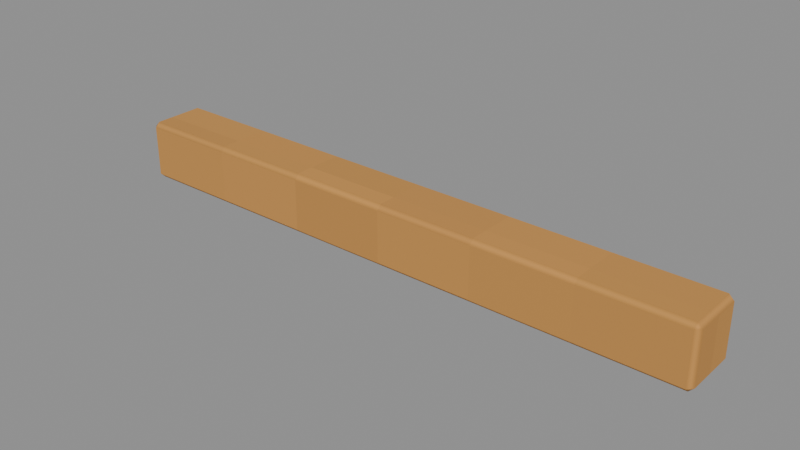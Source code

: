 # Source: Top-seam.blend  (saved by Blender 4.3.34; exported with 4.5.12 LTS)
import bpy
from mathutils import Matrix  # noqa: F401  (used for matrix-valued properties, if any)

bpy.ops.wm.read_factory_settings(use_empty=True)
scene = bpy.context.scene
scene.name = 'Isolated part'

# ---- collections
col_part_top_seam = bpy.data.collections.new('Part.Top-seam'); scene.collection.children.link(col_part_top_seam)

# ---- images (referenced by path relative to the original .blend; pixels are not part of the script)
import os
ASSET_DIR = os.environ.get("B2B_ASSET_DIR", "")  # directory of the original .blend (textures are referenced by path, not embedded)
HERE = os.path.dirname(os.path.abspath(__file__))  # packed textures are extracted next to this script under _unpacked/

def load_image(name, relpath, width, height, colorspace="sRGB"):
    """Load a texture the original file referenced (path relative to the .blend, or extracted next to this script)."""
    p = next((c for c in (os.path.join(HERE, relpath), os.path.join(ASSET_DIR, relpath)) if relpath and os.path.exists(c)), "")
    if p:
        img = bpy.data.images.load(p, check_existing=True)
        img.name = name
    else:  # same state as the original file: an image datablock whose file is absent (Cycles renders it pink)
        img = bpy.data.images.new(name, width, height)
        img.source = "FILE"
        img.filepath = "//" + (relpath or name)
    img.colorspace_settings.name = colorspace
    return img
img_minecraft___ochre_paper = load_image('Minecraft • Ochre paper', '_unpacked/Ochre_paper.0bd0b617.png', 32, 32, 'sRGB')

# ---- materials (node trees are filled in below, after node groups)
mat_minecraft___ochre_paper = bpy.data.materials.new('Minecraft / Ochre paper')
mat_minecraft___ochre_paper.diffuse_color = (0.8, 0.5725, 0.2941, 1.0)

# ---- material node trees
mat_minecraft___ochre_paper.use_nodes = True; mat_minecraft___ochre_paper.node_tree.nodes.clear()
_N = mat_minecraft___ochre_paper.node_tree.nodes; _L = mat_minecraft___ochre_paper.node_tree.links
n0 = _N.new('ShaderNodeBsdfPrincipled'); n0.name = 'Principled BSDF'; n0.location = (10, 300)
n0.inputs[2].default_value = 0.85
n1 = _N.new('ShaderNodeOutputMaterial'); n1.name = 'Material Output'; n1.location = (300, 300)
n2 = _N.new('ShaderNodeTexImage'); n2.name = 'Image Texture'; n2.location = (-580, 280)
n2.image = img_minecraft___ochre_paper
n2.interpolation = 'Closest'
_L.new(n0.outputs[0], n1.inputs[0])
_L.new(n2.outputs[0], n0.inputs[0])
n1.is_active_output = True

# ---- meshes
me_ochrewashbox_top_seam_001 = bpy.data.meshes.new('OchreWashBox.Top-seam.001')
me_ochrewashbox_top_seam_001.from_pydata([(-0.119, -0.012, 0.0), (0.119, -0.012, 0.0), (0.119, 0.012, 0.0), (-0.119, 0.012, 0.0), (-0.119, -0.012, 0.024), (0.119, -0.012, 0.024), (0.119, 0.012, 0.024), (-0.119, 0.012, 0.024)], [], [(0, 3, 2, 1), (4, 5, 6, 7), (0, 1, 5, 4), (1, 2, 6, 5), (2, 3, 7, 6), (3, 0, 4, 7)])
_uv = me_ochrewashbox_top_seam_001.uv_layers.new(name='UV0.Surface')
_uv.uv.foreach_set('vector', [0.2799, 0.5243, 0.2799, 0.5435, 0.4703, 0.5435, 0.4703, 0.5243, 0.2799, 0.5243, 0.4703, 0.5243, 0.4703, 0.5435, 0.2799, 0.5435, 0.2799, 0.8243, 0.4703, 0.8243, 0.4703, 0.8435, 0.2799, 0.8435, 0.3655, 0.8243, 0.3847, 0.8243, 0.3847, 0.8435, 0.3655, 0.8435, 0.4703, 0.8243, 0.2799, 0.8243, 0.2799, 0.8435, 0.4703, 0.8435, 0.3847, 0.8243, 0.3655, 0.8243, 0.3655, 0.8435, 0.3847, 0.8435])
_uv.active_render = True
_uv = me_ochrewashbox_top_seam_001.uv_layers.new(name='UV1.Paint')
_uv.uv.foreach_set('vector', [0.968, 0.3922, 0.9986, 0.3922, 0.9986, 0.6924, 0.968, 0.6924, 0.9694, 0.3002, 0.9694, 7.046e-09, 1.0, 9.394e-09, 1.0, 0.3002, 0.7387, 0.6998, 0.7387, 1.0, 0.7081, 1.0, 0.7081, 0.6998, 0.6525, 0.3089, 0.6525, 0.3392, 0.6219, 0.3392, 0.6219, 0.3089, 0.7781, 0.6998, 0.7781, 1.0, 0.7475, 1.0, 0.7475, 0.6998, 0.6525, 0.3479, 0.6525, 0.3781, 0.6219, 0.3781, 0.6219, 0.3479])
me_ochrewashbox_top_seam_001.materials.append(mat_minecraft___ochre_paper)
me_ochrewashbox_top_seam_001.update()

# ---- objects
ob_top_seam = bpy.data.objects.new('Top-seam', me_ochrewashbox_top_seam_001)

# ---- transforms, parenting, visibility, modifiers, constraints
ob_top_seam.location = (0.0, 0.0, 0.0)
_m = ob_top_seam.modifiers.new('Hand-finished edges', 'BEVEL')
_m.width = 0.002
_m.width_pct = 0.002
_m.harden_normals = True

# ---- collection membership
col_part_top_seam.objects.link(ob_top_seam)

# ---- scene / render settings (as saved in the file)
scene.frame_start = 1; scene.frame_end = 250; scene.frame_set(1)
scene.render.engine = 'BLENDER_EEVEE_NEXT'
scene.render.image_settings.exr_codec = 'NONE'
scene.render.simplify_subdivision_render = 0
scene.render.simplify_child_particles_render = 0.0
scene.eevee.use_volume_custom_range = False
scene.eevee.use_fast_gi = False
scene.eevee.use_shadows = False
scene.view_settings.white_balance_temperature = 0.0
scene.view_settings.white_balance_tint = 0.0
scene.view_settings.white_balance_whitepoint = (2.97, 0.5193, -0.0414)
bpy.context.view_layer.update()

# ---- added for rendering (the .blend has no active camera and no usable light): camera, sun + grey world if the file has none
cam_auto = bpy.data.cameras.new('AutoCamera')
cam_auto.lens = 50.0
cam_auto.sensor_width = 36.0
cam_auto.clip_end = 1000.0
ob_auto_camera = bpy.data.objects.new('AutoCamera', cam_auto)
scene.collection.objects.link(ob_auto_camera)
ob_auto_camera.location = (0.222431, -0.266918, 0.189945)
ob_auto_camera.rotation_euler = (1.09748, -7.21219e-08, 0.694738)
scene.camera = ob_auto_camera
light_auto_sun = bpy.data.lights.new('AutoSun', 'SUN')
light_auto_sun.energy = 3.0
light_auto_sun.angle = 0.0523599
ob_auto_sun = bpy.data.objects.new('AutoSun', light_auto_sun)
scene.collection.objects.link(ob_auto_sun)
ob_auto_sun.rotation_euler = (0.872665, 0.174533, 0.523599)
if scene.world is None:
    world_auto = bpy.data.worlds.new('AutoWorld')
    world_auto.color = (0.3, 0.3, 0.3)
    scene.world = world_auto
bpy.context.view_layer.update()
